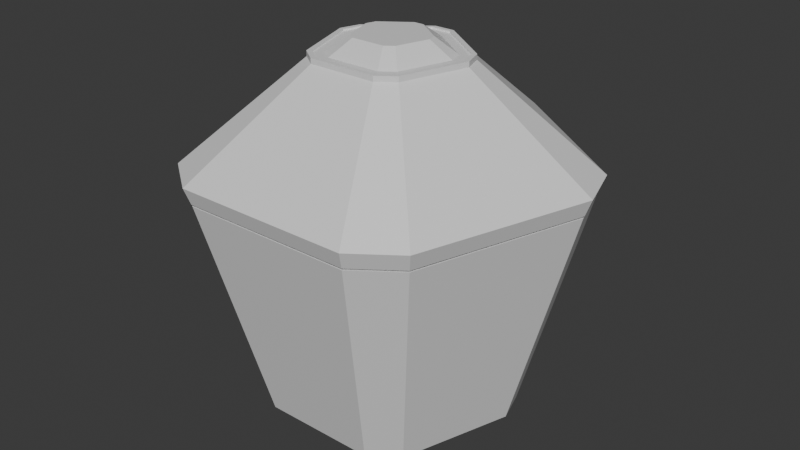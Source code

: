# Source: Depot.blend  (saved by Blender 5.0.118; exported with 4.5.12 LTS)
import bpy
from mathutils import Matrix  # noqa: F401  (used for matrix-valued properties, if any)

bpy.ops.wm.read_factory_settings(use_empty=True)
scene = bpy.context.scene
scene.name = 'Scene'

# ---- collections
col_collection = bpy.data.collections.new('Collection'); scene.collection.children.link(col_collection)

# ---- materials (node trees are filled in below, after node groups)
mat_material = bpy.data.materials.new('Material')
mat_material.alpha_threshold = 0.0
mat_material.use_backface_culling_lightprobe_volume = False
mat_material.roughness = 0.5
mat_material.line_color = (0.0, 0.0, 0.0, 1.0)

# ---- material node trees
mat_material.use_nodes = True; mat_material.node_tree.nodes.clear()
_N = mat_material.node_tree.nodes; _L = mat_material.node_tree.links
n0 = _N.new('ShaderNodeOutputMaterial'); n0.name = 'Material Output'; n0.location = (200, 100)
n1 = _N.new('ShaderNodeBsdfPrincipled'); n1.name = 'Principled BSDF'; n1.location = (-200, 100)
_L.new(n1.outputs[0], n0.inputs[0])
n0.is_active_output = True

# ---- world
world_world = bpy.data.worlds.new('World'); scene.world = world_world
world_world.use_nodes = True; world_world.node_tree.nodes.clear()
_N = world_world.node_tree.nodes; _L = world_world.node_tree.links
n0 = _N.new('ShaderNodeOutputWorld'); n0.name = 'World Output'; n0.location = (200, 100)
n1 = _N.new('ShaderNodeBackground'); n1.name = 'Background'; n1.location = (-200, 100)
n1.inputs[0].default_value = (0.05088, 0.05088, 0.05088, 1.0)
_L.new(n1.outputs[0], n0.inputs[0])
n0.is_active_output = True
world_world.color = (0.05088, 0.05088, 0.05088)
world_world.sun_shadow_jitter_overblur = 0.0

# ---- meshes
me_cube = bpy.data.meshes.new('Cube')
me_cube.from_pydata([(-0.439, -0.831, 4.292), (-0.3421, 2.399, 3.025), (0.342, 2.399, 3.025), (2.177, 1.065, 3.025), (2.389, 0.4148, 3.025), (-0.3313, 2.323, 2.817), (0.3312, 2.323, 2.817), (2.109, 1.032, 2.817), (2.314, 0.4017, 2.817), (1.099, -2.077, 2.817), (1.635, -1.688, 2.817), (-1.635, -1.688, 2.817), (-1.099, -2.077, 2.817), (-2.109, 1.032, 2.817), (-2.314, 0.4017, 2.817), (1.688, -1.743, 3.025), (1.134, -2.145, 3.025), (-1.134, -2.145, 3.025), (-1.688, -1.743, 3.025), (-2.389, 0.4148, 3.025), (-2.177, 1.065, 3.025), (0.1323, 0.9272, 4.226), (-0.1324, 0.9272, 4.226), (-0.8426, 0.4112, 4.292), (-0.8426, 0.4112, 4.226), (-0.9244, 0.1594, 4.226), (-0.9244, 0.1594, 4.292), (-0.6531, -0.6755, 4.226), (-0.439, -0.831, 4.226), (0.1323, 0.9272, 4.292), (0.4389, -0.831, 4.226), (0.653, -0.6755, 4.226), (-0.1324, 0.9272, 4.292), (0.9243, 0.1594, 4.226), (0.8425, 0.4112, 4.226), (-0.6531, -0.6755, 4.292), (0.653, -0.6755, 4.292), (0.4389, -0.831, 4.292), (0.8425, 0.4112, 4.292), (0.9243, 0.1594, 4.292), (0.4111, -0.7785, 4.292), (-0.4111, -0.7785, 4.292), (0.8657, 0.1492, 4.292), (0.6116, -0.6327, 4.292), (-0.7892, 0.385, 4.292), (-0.124, 0.8682, 4.292), (0.1239, 0.8682, 4.292), (0.7891, 0.385, 4.292), (-0.6117, -0.6327, 4.292), (-0.8658, 0.1492, 4.292), (0.4111, -0.7785, 4.271), (-0.4111, -0.7785, 4.271), (0.8657, 0.1492, 4.271), (0.6116, -0.6327, 4.271), (-0.7892, 0.385, 4.271), (-0.124, 0.8682, 4.271), (0.1239, 0.8682, 4.271), (0.7891, 0.385, 4.271), (-0.6117, -0.6327, 4.271), (-0.8658, 0.1492, 4.271), (0.3461, -0.6557, 4.271), (-0.3462, -0.6557, 4.271), (0.7288, 0.1253, 4.271), (0.5149, -0.533, 4.271), (-0.6644, 0.3238, 4.271), (-0.1044, 0.7307, 4.271), (0.1043, 0.7307, 4.271), (0.6643, 0.3238, 4.271), (-0.515, -0.533, 4.271), (-0.7289, 0.1253, 4.271), (0.2156, -0.4092, 4.458), (-0.2157, -0.4092, 4.458), (0.4541, 0.07743, 4.458), (0.3208, -0.3327, 4.458), (-0.414, 0.2011, 4.458), (-0.06506, 0.4546, 4.458), (0.06497, 0.4546, 4.458), (0.4139, 0.2011, 4.458), (-0.3209, -0.3327, 4.458), (-0.4541, 0.07743, 4.458), (-1.609, -1.661, 2.817), (-1.081, -2.045, 2.817), (1.081, -2.045, 2.817), (1.609, -1.661, 2.817), (-0.3261, 2.287, 2.817), (0.326, 2.287, 2.817), (2.076, 1.015, 2.817), (2.277, 0.3953, 2.817), (-2.076, 1.015, 2.817), (-2.277, 0.3953, 2.817), (-1.609, -1.661, 2.791), (-1.081, -2.045, 2.791), (1.081, -2.045, 2.791), (1.609, -1.661, 2.791), (0.1117, 0.8284, -0.3313), (-0.3261, 2.287, 2.791), (0.326, 2.287, 2.791), (2.076, 1.015, 2.791), (2.277, 0.3953, 2.791), (-2.076, 1.015, 2.791), (-2.277, 0.3953, 2.791), (-1.627, -1.681, 2.791), (-1.094, -2.068, 2.791), (1.094, -2.068, 2.791), (1.627, -1.681, 2.791), (0.2116, 1.557, -0.08302), (-0.2052, 1.557, -0.08302), (-0.3298, 2.313, 2.791), (0.3297, 2.313, 2.791), (2.099, 1.027, 2.791), (2.303, 0.3999, 2.791), (1.545, 0.2674, -0.08302), (1.42, 0.6686, -0.08302), (0.7295, -1.38, -0.08302), (1.087, -1.123, -0.08302), (-1.085, -1.121, -0.08302), (-0.7288, -1.379, -0.08302), (-2.1, 1.027, 2.791), (-2.303, 0.3999, 2.791), (-1.407, 0.6876, -0.08302), (-1.542, 0.2668, -0.08302), (-0.1079, 0.8288, -0.3313), (0.809, 0.148, -0.3313), (0.7448, 0.3587, -0.3313), (0.3794, -0.7092, -0.3313), (0.5655, -0.5761, -0.3313), (-0.5649, -0.5758, -0.3313), (-0.3789, -0.709, -0.3313), (-0.739, 0.3692, -0.3313), (-0.8081, 0.148, -0.3313)], [], [(34, 21, 29, 38), (21, 22, 32, 29), (25, 27, 35, 26), (26, 35, 48, 49), (31, 33, 39, 36), (18, 11, 12, 17), (16, 9, 10, 15), (11, 14, 89, 80), (14, 13, 88, 89), (7, 3, 4, 8), (2, 6, 5, 1), (14, 19, 20, 13), (7, 8, 87, 86), (17, 28, 27, 18), (24, 20, 19, 25), (3, 34, 33, 4), (30, 16, 15, 31), (1, 22, 21, 2), (5, 13, 20, 1), (7, 6, 2, 3), (3, 2, 21, 34), (1, 20, 24, 22), (10, 8, 4, 15), (15, 4, 33, 31), (6, 7, 86, 85), (12, 9, 16, 17), (5, 6, 85, 84), (14, 11, 18, 19), (17, 16, 30, 28), (19, 18, 27, 25), (24, 25, 26, 23), (22, 24, 23, 32), (33, 34, 38, 39), (30, 31, 36, 37), (28, 30, 37, 0), (27, 28, 0, 35), (46, 45, 55, 56), (23, 26, 49, 44), (37, 36, 43, 40), (39, 38, 47, 42), (32, 23, 44, 45), (29, 32, 45, 46), (0, 37, 40, 41), (35, 0, 41, 48), (38, 29, 46, 47), (36, 39, 42, 43), (50, 53, 63, 60), (40, 43, 53, 50), (43, 42, 52, 53), (49, 48, 58, 59), (48, 41, 51, 58), (45, 44, 54, 55), (42, 47, 57, 52), (44, 49, 59, 54), (47, 46, 56, 57), (41, 40, 50, 51), (63, 62, 72, 73), (53, 52, 62, 63), (59, 58, 68, 69), (58, 51, 61, 68), (55, 54, 64, 65), (52, 57, 67, 62), (54, 59, 69, 64), (57, 56, 66, 67), (51, 50, 60, 61), (56, 55, 65, 66), (76, 75, 74, 79, 78, 71, 70, 73, 72, 77), (69, 68, 78, 79), (68, 61, 71, 78), (65, 64, 74, 75), (62, 67, 77, 72), (64, 69, 79, 74), (67, 66, 76, 77), (61, 60, 70, 71), (66, 65, 75, 76), (60, 63, 73, 70), (81, 80, 90, 91), (87, 83, 93, 98), (80, 89, 100, 90), (85, 86, 97, 96), (86, 87, 98, 97), (88, 84, 95, 99), (82, 81, 91, 92), (84, 85, 96, 95), (10, 9, 82, 83), (8, 10, 83, 87), (13, 5, 84, 88), (9, 12, 81, 82), (12, 11, 80, 81), (92, 91, 102, 103), (95, 96, 108, 107), (94, 123, 122, 125, 124, 127, 126, 129, 128, 121), (119, 106, 121, 128), (100, 99, 117, 118), (93, 92, 103, 104), (83, 82, 92, 93), (89, 88, 99, 100), (106, 107, 108, 105), (110, 111, 112, 109), (103, 113, 114, 104), (101, 115, 116, 102), (117, 119, 120, 118), (105, 108, 109, 112), (111, 110, 104, 114), (113, 103, 102, 116), (115, 101, 118, 120), (99, 95, 107, 117), (97, 98, 110, 109), (96, 97, 109, 108), (90, 100, 118, 101), (98, 93, 104, 110), (91, 90, 101, 102), (116, 115, 126, 127), (115, 120, 129, 126), (114, 113, 124, 125), (120, 119, 128, 129), (111, 114, 125, 122), (112, 111, 122, 123), (106, 105, 94, 121), (113, 116, 127, 124), (105, 112, 123, 94), (119, 117, 107, 106)])
_uv = me_cube.uv_layers.new(name='UVMap')
_uv.uv.foreach_set('vector', [0.8213, 1.0, 0.9728, 1.0, 0.9728, 1.0, 0.8213, 1.0, 2.98e-08, 1.0, 0.02715, 1.0, 0.02715, 1.0, 2.98e-08, 1.0, 0.2213, 1.0, 0.3728, 1.0, 0.3728, 1.0, 0.2213, 1.0, 0.2213, 1.0, 0.3728, 1.0, 0.3728, 1.0, 0.2213, 1.0, 0.6213, 1.0, 0.7728, 1.0, 0.7728, 1.0, 0.6213, 1.0, 0.3729, 1.0, 0.3729, 1.0, 0.4272, 1.0, 0.4272, 1.0, 0.5728, 1.0, 0.5728, 1.0, 0.6272, 1.0, 0.6272, 1.0, 0.3729, 1.0, 0.2272, 1.0, 0.2272, 1.0, 0.3729, 1.0, 0.2272, 1.0, 0.1728, 1.0, 0.1728, 1.0, 0.2272, 1.0, 0.8271, 1.0, 0.8272, 1.0, 0.7728, 1.0, 0.7728, 1.0, 2.98e-08, 1.0, 2.98e-08, 0.9943, 0.02715, 1.0, 0.02715, 1.0, 0.2272, 1.0, 0.2272, 1.0, 0.1728, 1.0, 0.1728, 1.0, 0.8271, 1.0, 0.7728, 1.0, 0.7728, 1.0, 0.8271, 1.0, 0.4272, 1.0, 0.4213, 1.0, 0.3728, 1.0, 0.3729, 1.0, 0.1728, 1.0, 0.1728, 1.0, 0.2272, 1.0, 0.2213, 1.0, 0.8272, 1.0, 0.8213, 1.0, 0.7728, 1.0, 0.7728, 1.0, 0.5728, 1.0, 0.5728, 1.0, 0.6272, 1.0, 0.6213, 1.0, 0.02715, 1.0, 0.02715, 1.0, 2.98e-08, 1.0, 2.98e-08, 1.0, 0.02715, 1.0, 0.1728, 1.0, 0.1728, 1.0, 0.02715, 1.0, 0.8271, 1.0, 0.9728, 1.0, 0.9728, 1.0, 0.8272, 1.0, 0.8272, 1.0, 0.9728, 1.0, 0.9728, 1.0, 0.8213, 1.0, 0.02715, 1.0, 0.1728, 1.0, 0.1728, 1.0, 0.02715, 1.0, 0.6272, 1.0, 0.7728, 1.0, 0.7728, 1.0, 0.6272, 1.0, 0.6272, 1.0, 0.7728, 1.0, 0.7728, 1.0, 0.6213, 1.0, 0.9728, 1.0, 0.8271, 1.0, 0.8271, 1.0, 0.9728, 1.0, 0.4272, 1.0, 0.5728, 1.0, 0.5728, 1.0, 0.4272, 1.0, 0.02715, 1.0, 2.98e-08, 0.9943, 2.98e-08, 0.9943, 0.02715, 1.0, 0.2272, 1.0, 0.3729, 1.0, 0.3729, 1.0, 0.2272, 1.0, 0.4272, 1.0, 0.5728, 1.0, 0.5728, 1.0, 0.4213, 1.0, 0.2272, 1.0, 0.3729, 1.0, 0.3728, 1.0, 0.2213, 1.0, 0.1728, 1.0, 0.2213, 1.0, 0.2213, 1.0, 0.1728, 1.0, 0.02715, 1.0, 0.1728, 1.0, 0.1728, 1.0, 0.02715, 1.0, 0.7728, 1.0, 0.8213, 1.0, 0.8213, 1.0, 0.7728, 1.0, 0.5728, 1.0, 0.6213, 1.0, 0.6213, 1.0, 0.5728, 1.0, 0.4213, 1.0, 0.5728, 1.0, 0.5728, 1.0, 0.4213, 1.0, 0.3728, 1.0, 0.4213, 1.0, 0.4213, 1.0, 0.3728, 1.0, 2.98e-08, 1.0, 0.02715, 1.0, 0.02715, 1.0, 2.98e-08, 1.0, 0.1728, 1.0, 0.2213, 1.0, 0.2213, 1.0, 0.1728, 1.0, 0.5728, 1.0, 0.6213, 1.0, 0.6213, 1.0, 0.5728, 1.0, 0.7728, 1.0, 0.8213, 1.0, 0.8213, 1.0, 0.7728, 1.0, 0.02715, 1.0, 0.1728, 1.0, 0.1728, 1.0, 0.02715, 1.0, 2.98e-08, 1.0, 0.02715, 1.0, 0.02715, 1.0, 2.98e-08, 1.0, 0.4213, 1.0, 0.5728, 1.0, 0.5728, 1.0, 0.4213, 1.0, 0.3728, 1.0, 0.4213, 1.0, 0.4213, 1.0, 0.3728, 1.0, 0.8213, 1.0, 0.9728, 1.0, 0.9728, 1.0, 0.8213, 1.0, 0.6213, 1.0, 0.7728, 1.0, 0.7728, 1.0, 0.6213, 1.0, 0.5728, 1.0, 0.6213, 1.0, 0.6213, 1.0, 0.5728, 1.0, 0.5728, 1.0, 0.6213, 1.0, 0.6213, 1.0, 0.5728, 1.0, 0.6213, 1.0, 0.7728, 1.0, 0.7728, 1.0, 0.6213, 1.0, 0.2213, 1.0, 0.3728, 1.0, 0.3728, 1.0, 0.2213, 1.0, 0.3728, 1.0, 0.4213, 1.0, 0.4213, 1.0, 0.3728, 1.0, 0.02715, 1.0, 0.1728, 1.0, 0.1728, 1.0, 0.02715, 1.0, 0.7728, 1.0, 0.8213, 1.0, 0.8213, 1.0, 0.7728, 1.0, 0.1728, 1.0, 0.2213, 1.0, 0.2213, 1.0, 0.1728, 1.0, 0.8213, 1.0, 0.9728, 1.0, 0.9728, 1.0, 0.8213, 1.0, 0.4213, 1.0, 0.5728, 1.0, 0.5728, 1.0, 0.4213, 1.0, 0.6213, 1.0, 0.7728, 1.0, 0.7728, 1.0, 0.6213, 1.0, 0.6213, 1.0, 0.7728, 1.0, 0.7728, 1.0, 0.6213, 1.0, 0.2213, 1.0, 0.3728, 1.0, 0.3728, 1.0, 0.2213, 1.0, 0.3728, 1.0, 0.4213, 1.0, 0.4213, 1.0, 0.3728, 1.0, 0.02715, 1.0, 0.1728, 1.0, 0.1728, 1.0, 0.02715, 1.0, 0.7728, 1.0, 0.8213, 1.0, 0.8213, 1.0, 0.7728, 1.0, 0.1728, 1.0, 0.2213, 1.0, 0.2213, 1.0, 0.1728, 1.0, 0.8213, 1.0, 0.9728, 1.0, 0.9728, 1.0, 0.8213, 1.0, 0.4213, 1.0, 0.5728, 1.0, 0.5728, 1.0, 0.4213, 1.0, 2.98e-08, 1.0, 0.02715, 1.0, 0.02715, 1.0, 2.98e-08, 1.0, 0.9728, 1.0, 0.02715, 1.0, 0.1728, 1.0, 0.2213, 1.0, 0.3728, 1.0, 0.4213, 1.0, 0.5728, 1.0, 0.6213, 1.0, 0.7728, 1.0, 0.8213, 1.0, 0.2213, 1.0, 0.3728, 1.0, 0.3728, 1.0, 0.2213, 1.0, 0.3728, 1.0, 0.4213, 1.0, 0.4213, 1.0, 0.3728, 1.0, 0.02715, 1.0, 0.1728, 1.0, 0.1728, 1.0, 0.02715, 1.0, 0.7728, 1.0, 0.8213, 1.0, 0.8213, 1.0, 0.7728, 1.0, 0.1728, 1.0, 0.2213, 1.0, 0.2213, 1.0, 0.1728, 1.0, 0.8213, 1.0, 0.9728, 1.0, 0.9728, 1.0, 0.8213, 1.0, 0.4213, 1.0, 0.5728, 1.0, 0.5728, 1.0, 0.4213, 1.0, 2.98e-08, 1.0, 0.02715, 1.0, 0.02715, 1.0, 2.98e-08, 1.0, 0.5728, 1.0, 0.6213, 1.0, 0.6213, 1.0, 0.5728, 1.0, 0.4272, 1.0, 0.3729, 1.0, 0.3729, 1.0, 0.4272, 1.0, 0.7728, 1.0, 0.6272, 1.0, 0.6272, 1.0, 0.7728, 1.0, 0.3729, 1.0, 0.2272, 1.0, 0.2272, 1.0, 0.3729, 1.0, 0.9728, 1.0, 0.8271, 1.0, 0.8271, 1.0, 0.9728, 1.0, 0.8271, 1.0, 0.7728, 1.0, 0.7728, 1.0, 0.8271, 1.0, 0.1728, 1.0, 0.02715, 1.0, 0.02715, 1.0, 0.1728, 1.0, 0.5728, 1.0, 0.4272, 1.0, 0.4272, 1.0, 0.5728, 1.0, 0.02715, 1.0, 2.98e-08, 0.9943, 2.98e-08, 0.9943, 0.02715, 1.0, 0.6272, 1.0, 0.5728, 1.0, 0.5728, 1.0, 0.6272, 1.0, 0.7728, 1.0, 0.6272, 1.0, 0.6272, 1.0, 0.7728, 1.0, 0.1728, 1.0, 0.02715, 1.0, 0.02715, 1.0, 0.1728, 1.0, 0.5728, 1.0, 0.4272, 1.0, 0.4272, 1.0, 0.5728, 1.0, 0.4272, 1.0, 0.3729, 1.0, 0.3729, 1.0, 0.4272, 1.0, 0.5728, 1.0, 0.4272, 1.0, 0.4272, 1.0, 0.5728, 1.0, 0.02715, 1.0, 2.98e-08, 0.9943, 2.98e-08, 0.9943, 0.02715, 1.0, 0.9728, 0.5, 0.8272, 0.5, 0.7728, 0.5, 0.6272, 0.5, 0.5728, 0.5, 0.4272, 0.5, 0.3728, 0.5, 0.2272, 0.5, 0.1728, 0.5, 0.02715, 0.5, 0.1728, 0.5, 0.02715, 0.5, 0.02715, 0.5, 0.1728, 0.5, 0.2272, 1.0, 0.1728, 1.0, 0.1728, 1.0, 0.2272, 1.0, 0.6272, 1.0, 0.5728, 1.0, 0.5728, 1.0, 0.6272, 1.0, 0.6272, 1.0, 0.5728, 1.0, 0.5728, 1.0, 0.6272, 1.0, 0.2272, 1.0, 0.1728, 1.0, 0.1728, 1.0, 0.2272, 1.0, 0.02715, 0.5, 0.02715, 1.0, 2.98e-08, 0.9943, 2.98e-08, 0.5, 0.7728, 1.0, 0.7728, 0.5, 0.8272, 0.5, 0.8271, 1.0, 0.5728, 1.0, 0.5728, 0.5, 0.6272, 0.5, 0.6272, 1.0, 0.3729, 1.0, 0.3728, 0.5, 0.4272, 0.5, 0.4272, 1.0, 0.1728, 1.0, 0.1728, 0.5, 0.2272, 0.5, 0.2272, 1.0, 0.9728, 0.5, 0.9728, 1.0, 0.8271, 1.0, 0.8272, 0.5, 0.7728, 0.5, 0.7728, 1.0, 0.6272, 1.0, 0.6272, 0.5, 0.5728, 0.5, 0.5728, 1.0, 0.4272, 1.0, 0.4272, 0.5, 0.3728, 0.5, 0.3729, 1.0, 0.2272, 1.0, 0.2272, 0.5, 0.1728, 1.0, 0.02715, 1.0, 0.02715, 1.0, 0.1728, 1.0, 0.8271, 1.0, 0.7728, 1.0, 0.7728, 1.0, 0.8271, 1.0, 0.9728, 1.0, 0.8271, 1.0, 0.8271, 1.0, 0.9728, 1.0, 0.3729, 1.0, 0.2272, 1.0, 0.2272, 1.0, 0.3729, 1.0, 0.7728, 1.0, 0.6272, 1.0, 0.6272, 1.0, 0.7728, 1.0, 0.4272, 1.0, 0.3729, 1.0, 0.3729, 1.0, 0.4272, 1.0, 0.4272, 0.5, 0.3728, 0.5, 0.3728, 0.5, 0.4272, 0.5, 0.3728, 0.5, 0.2272, 0.5, 0.2272, 0.5, 0.3728, 0.5, 0.6272, 0.5, 0.5728, 0.5, 0.5728, 0.5, 0.6272, 0.5, 0.2272, 0.5, 0.1728, 0.5, 0.1728, 0.5, 0.2272, 0.5, 0.7728, 0.5, 0.6272, 0.5, 0.6272, 0.5, 0.7728, 0.5, 0.8272, 0.5, 0.7728, 0.5, 0.7728, 0.5, 0.8272, 0.5, 0.02715, 0.5, 2.98e-08, 0.5, 2.98e-08, 0.5, 0.02715, 0.5, 0.5728, 0.5, 0.4272, 0.5, 0.4272, 0.5, 0.5728, 0.5, 0.9728, 0.5, 0.8272, 0.5, 0.8272, 0.5, 0.9728, 0.5, 0.1728, 0.5, 0.1728, 1.0, 0.02715, 1.0, 0.02715, 0.5])
me_cube.materials.append(mat_material)
me_cube.use_mirror_vertex_groups = False
me_cube.update()

# ---- objects
ob_depot = bpy.data.objects.new('Depot', me_cube)

# ---- transforms, parenting, visibility, modifiers, constraints
ob_depot.location = (0.0, 0.0, 0.0)
ob_depot.lock_rotations_4d = False
ob_depot.empty_display_type = 'ARROWS'
ob_depot.lineart.crease_threshold = 0.0

# ---- collection membership
col_collection.objects.link(ob_depot)

# ---- scene / render settings (as saved in the file)
scene.frame_start = 1; scene.frame_end = 250; scene.frame_set(1)
scene.render.engine = 'BLENDER_EEVEE_NEXT'
scene.render.bake_bias = 0.0
scene.render.bake_samples = 0
scene.cycles.sampling_pattern = 'TABULATED_SOBOL'
scene.eevee.use_volume_custom_range = False
bpy.context.view_layer.update()

# ---- added for rendering (the .blend has no active camera and no usable light): camera, sun
cam_auto = bpy.data.cameras.new('AutoCamera')
cam_auto.lens = 50.0
cam_auto.sensor_width = 36.0
cam_auto.clip_end = 1000.0
ob_auto_camera = bpy.data.objects.new('AutoCamera', cam_auto)
scene.collection.objects.link(ob_auto_camera)
ob_auto_camera.location = (7.53989, -8.92096, 8.09552)
ob_auto_camera.rotation_euler = (1.09748, -7.21219e-08, 0.694738)
scene.camera = ob_auto_camera
light_auto_sun = bpy.data.lights.new('AutoSun', 'SUN')
light_auto_sun.energy = 3.0
light_auto_sun.angle = 0.0523599
ob_auto_sun = bpy.data.objects.new('AutoSun', light_auto_sun)
scene.collection.objects.link(ob_auto_sun)
ob_auto_sun.rotation_euler = (0.872665, 0.174533, 0.523599)
bpy.context.view_layer.update()
